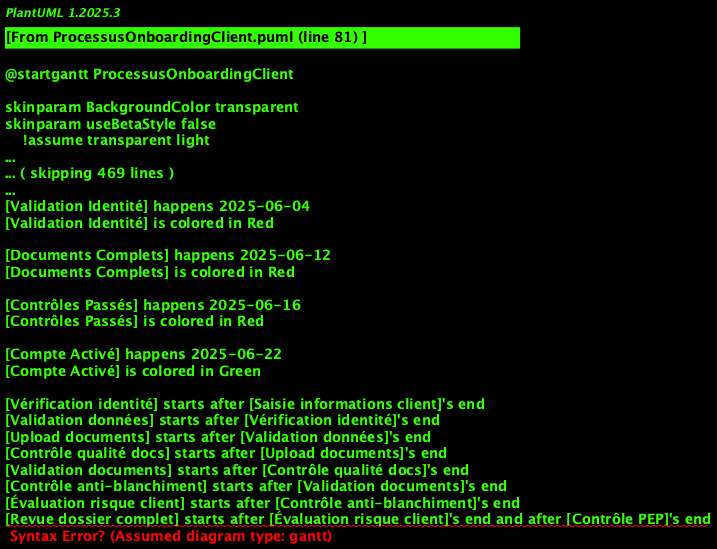

The diagram above was rendered by PlantUML. Its source (embedded in the PNG):
@startgantt ProcessusOnboardingClient
!theme aws-orange
title Processus Onboarding Client KYC

Project starts 2025-06-01

' === PHASE 1: PRÉ-ENREGISTREMENT ===
[Saisie informations client] starts 2025-06-01 and lasts 1 days
[Saisie informations client] is colored in Blue

[Vérification identité] starts 2025-06-02 and lasts 2 days
[Vérification identité] is colored in Blue

[Validation données] starts 2025-06-04 and lasts 1 days
[Validation données] is colored in Green

' === PHASE 2: COLLECTE DOCUMENTS ===
[Upload documents] starts 2025-06-05 and lasts 2 days
[Upload documents] is colored in Yellow

[Contrôle qualité docs] starts 2025-06-07 and lasts 3 days
[Contrôle qualité docs] is colored in Yellow

[Validation documents] starts 2025-06-10 and lasts 2 days
[Validation documents] is colored in Green

' === PHASE 3: CONTRÔLES KYC ===
[Contrôle anti-blanchiment] starts 2025-06-12 and lasts 2 days
[Contrôle anti-blanchiment] is colored in Red

[Vérification listes sanctions] starts 2025-06-12 and lasts 1 days
[Vérification listes sanctions] is colored in Red

[Évaluation risque client] starts 2025-06-14 and lasts 2 days
[Évaluation risque client] is colored in Orange

[Contrôle PEP] starts 2025-06-14 and lasts 1 days
[Contrôle PEP] is colored in Red

' === PHASE 4: VALIDATION FINALE ===
[Revue dossier complet] starts 2025-06-16 and lasts 2 days
[Revue dossier complet] is colored in Blue

[Approbation finale] starts 2025-06-18 and lasts 1 days
[Approbation finale] is colored in Green

[Création compte CBS] starts 2025-06-19 and lasts 1 days
[Création compte CBS] is colored in Purple

' === PHASE 5: ACTIVATION ===
[Signature électronique] starts 2025-06-20 and lasts 1 days
[Signature électronique] is colored in Green

[Activation services] starts 2025-06-21 and lasts 1 days
[Activation services] is colored in Purple

[Notification client] starts 2025-06-22 and lasts 1 days
[Notification client] is colored in Blue

' === JALONS CRITIQUES ===
[Validation Identité] happens 2025-06-04
[Validation Identité] is colored in Red

[Documents Complets] happens 2025-06-12
[Documents Complets] is colored in Red

[Contrôles Passés] happens 2025-06-16
[Contrôles Passés] is colored in Red

[Compte Activé] happens 2025-06-22
[Compte Activé] is colored in Green

' === DÉPENDANCES ===
[Vérification identité] starts after [Saisie informations client]'s end
[Validation données] starts after [Vérification identité]'s end
[Upload documents] starts after [Validation données]'s end
[Contrôle qualité docs] starts after [Upload documents]'s end
[Validation documents] starts after [Contrôle qualité docs]'s end
[Contrôle anti-blanchiment] starts after [Validation documents]'s end
[Évaluation risque client] starts after [Contrôle anti-blanchiment]'s end
[Revue dossier complet] starts after [Évaluation risque client]'s end and after [Contrôle PEP]'s end
[Approbation finale] starts after [Revue dossier complet]'s end
[Création compte CBS] starts after [Approbation finale]'s end
[Signature électronique] starts after [Création compte CBS]'s end
[Activation services] starts after [Signature électronique]'s end
[Notification client] starts after [Activation services]'s end

@endgantt